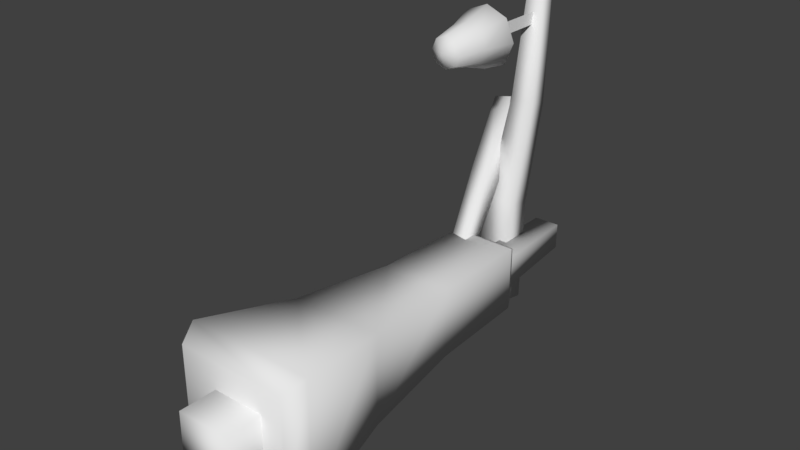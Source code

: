 # Source: LampPosts.blend  (saved by Blender 2.78.0; exported with 4.5.12 LTS)
import bpy
from mathutils import Matrix  # noqa: F401  (used for matrix-valued properties, if any)

bpy.ops.wm.read_factory_settings(use_empty=True)
scene = bpy.context.scene
scene.name = 'Scene'

# ---- collections
col_collection_1 = bpy.data.collections.new('Collection 1'); scene.collection.children.link(col_collection_1)

# ---- world
world_world = bpy.data.worlds.new('World'); scene.world = world_world
world_world.color = (0.05088, 0.05088, 0.05088)
world_world.use_sun_shadow = False
world_world.sun_shadow_jitter_overblur = 0.0
world_world.cycles.sampling_method = 'MANUAL'

# ---- meshes
me_cube_004 = bpy.data.meshes.new('Cube.004')
me_cube_004.from_pydata([(-0.1955, 0.001546, 0.1955), (-0.2381, 0.5351, 0.2381), (-0.1955, 0.001546, -0.1955), (-0.2381, 0.5351, -0.2381), (0.1955, 0.001546, 0.1955), (0.2381, 0.5351, 0.2381), (0.1955, 0.001546, -0.1955), (0.2381, 0.5351, -0.2381), (-0.1682, 0.2538, 0.1682), (-0.1682, 0.2538, -0.1682), (0.1682, 0.2538, -0.1682), (0.1682, 0.2538, 0.1682), (0.0, 0.7027, -5.96e-08), (0.0, 0.001546, -1.164e-10), (-0.1005, 0.6011, 0.1005), (-0.1005, 0.6011, -0.1005), (0.1005, 0.6011, 0.1005), (0.1005, 0.6011, -0.1005)], [], [(8, 1, 3, 9), (9, 3, 7, 10), (10, 7, 5, 11), (11, 5, 1, 8), (0, 2, 13), (15, 14, 12), (4, 11, 8, 0), (6, 10, 11, 4), (2, 9, 10, 6), (0, 8, 9, 2), (14, 16, 12), (17, 15, 12), (16, 17, 12), (6, 4, 13), (4, 0, 13), (2, 6, 13), (5, 7, 17, 16), (7, 3, 15, 17), (1, 5, 16, 14), (3, 1, 14, 15)])
me_cube_004.polygons.foreach_set('use_smooth', [True] * 20)
_uv = me_cube_004.uv_layers.new(name='UVMap')
_uv.uv.foreach_set('vector', [0.5543, 0.185, 0.6141, 0.3542, 0.3254, 0.3954, 0.3199, 0.1915, 0.3199, 0.1915, 0.3254, 0.3954, 0.01551, 0.3486, 0.08949, 0.1667, 0.5543, 0.5959, 0.6141, 0.7651, 0.3254, 0.8063, 0.3199, 0.6024, 0.3199, 0.6024, 0.3254, 0.8063, 0.01551, 0.7595, 0.08949, 0.5777, 0.9032, 0.3859, 0.9032, 0.644, 0.7742, 0.5149, 0.7457, 0.2522, 0.7478, 0.1161, 0.8148, 0.1852, 0.3172, 0.4264, 0.3199, 0.6024, 0.08949, 0.5777, 0.07919, 0.4264, 0.5741, 0.4294, 0.5543, 0.5959, 0.3199, 0.6024, 0.3172, 0.4264, 0.3172, 0.01551, 0.3199, 0.1915, 0.08949, 0.1667, 0.07919, 0.01551, 0.5741, 0.01852, 0.5543, 0.185, 0.3199, 0.1915, 0.3172, 0.01551, 0.7478, 0.1161, 0.8838, 0.1182, 0.8148, 0.1852, 0.8818, 0.2542, 0.7457, 0.2522, 0.8148, 0.1852, 0.8838, 0.1182, 0.8818, 0.2542, 0.8148, 0.1852, 0.6451, 0.644, 0.6451, 0.3859, 0.7742, 0.5149, 0.6451, 0.3859, 0.9032, 0.3859, 0.7742, 0.5149, 0.9032, 0.644, 0.6451, 0.644, 0.7742, 0.5149, 0.9844, 0.01551, 0.9845, 0.3548, 0.8818, 0.2542, 0.8838, 0.1182, 0.9845, 0.3548, 0.6451, 0.3548, 0.7457, 0.2522, 0.8818, 0.2542, 0.6451, 0.01551, 0.9844, 0.01551, 0.8838, 0.1182, 0.7478, 0.1161, 0.6451, 0.3548, 0.6451, 0.01551, 0.7478, 0.1161, 0.7457, 0.2522])
me_cube_004.use_remesh_preserve_volume = False
me_cube_004.use_remesh_preserve_attributes = False
me_cube_004.use_mirror_vertex_groups = False
me_cube_004.update()
me_cube_002 = bpy.data.meshes.new('Cube.002')
me_cube_002.from_pydata([(-0.5, -0.08792, 0.5), (-0.25, 3.04, 0.25), (-0.5, -0.08792, -0.5), (-0.25, 3.04, -0.25), (0.5, -0.08792, 0.5), (0.25, 3.04, 0.25), (0.5, -0.08792, -0.5), (0.25, 3.04, -0.25), (-0.585, 0.09733, 0.585), (-0.4165, 1.006, 0.4165), (-0.322, 1.994, 0.322), (-0.3, 2.945, 0.3), (-0.3, 2.945, -0.3), (-0.322, 1.994, -0.322), (-0.4165, 1.006, -0.4165), (-0.585, 0.09733, -0.585), (0.3, 2.945, -0.3), (0.322, 1.994, -0.322), (0.4165, 1.006, -0.4165), (0.585, 0.09733, -0.585), (0.3, 2.945, 0.3), (0.322, 1.994, 0.322), (0.4165, 1.006, 0.4165), (0.585, 0.09733, 0.585)], [], [(11, 1, 3, 12), (12, 3, 7, 16), (16, 7, 5, 20), (20, 5, 1, 11), (2, 6, 4, 0), (7, 3, 1, 5), (4, 23, 8, 0), (23, 22, 9, 8), (22, 21, 10, 9), (21, 20, 11, 10), (6, 19, 23, 4), (19, 18, 22, 23), (18, 17, 21, 22), (17, 16, 20, 21), (2, 15, 19, 6), (15, 14, 18, 19), (14, 13, 17, 18), (13, 12, 16, 17), (0, 8, 15, 2), (8, 9, 14, 15), (9, 10, 13, 14), (10, 11, 12, 13)])
me_cube_002.polygons.foreach_set('use_smooth', [True] * 22)
_uv = me_cube_002.uv_layers.new(name='UVMap')
_uv.uv.foreach_set('vector', [0.7864, 0.8433, 0.8066, 0.8644, 0.7351, 0.9775, 0.7037, 0.9735, 0.9242, 0.7622, 0.9274, 0.7986, 0.8061, 0.8649, 0.7859, 0.8438, 0.7859, 0.8438, 0.8061, 0.8649, 0.7346, 0.978, 0.7032, 0.974, 0.9247, 0.7617, 0.9279, 0.7981, 0.8066, 0.8644, 0.7864, 0.8433, 0.8205, 0.03681, 0.9712, 0.2677, 0.7403, 0.4184, 0.5896, 0.1875, 0.3596, 0.7562, 0.26, 0.8517, 0.1646, 0.7521, 0.2641, 0.6567, 0.401, 0.03802, 0.4562, 0.0542, 0.2736, 0.2774, 0.2372, 0.2404, 0.4562, 0.0542, 0.6165, 0.2949, 0.425, 0.4468, 0.2736, 0.2774, 0.6165, 0.2949, 0.7695, 0.5451, 0.6234, 0.6566, 0.425, 0.4468, 0.7695, 0.5451, 0.9247, 0.7617, 0.7864, 0.8433, 0.6234, 0.6566, 0.2367, 0.2409, 0.2731, 0.2778, 0.04211, 0.4672, 0.02291, 0.4006, 0.2731, 0.2778, 0.4245, 0.4472, 0.2608, 0.6174, 0.04211, 0.4672, 0.4245, 0.4472, 0.6229, 0.6571, 0.4908, 0.7975, 0.2608, 0.6174, 0.6229, 0.6571, 0.7859, 0.8438, 0.7032, 0.974, 0.4908, 0.7975, 0.4005, 0.03849, 0.4557, 0.05467, 0.2731, 0.2778, 0.2367, 0.2409, 0.4557, 0.05467, 0.616, 0.2954, 0.4245, 0.4472, 0.2731, 0.2778, 0.616, 0.2954, 0.769, 0.5455, 0.6229, 0.6571, 0.4245, 0.4472, 0.769, 0.5455, 0.9242, 0.7622, 0.7859, 0.8438, 0.6229, 0.6571, 0.2372, 0.2404, 0.2736, 0.2774, 0.0426, 0.4667, 0.0234, 0.4001, 0.2736, 0.2774, 0.425, 0.4468, 0.2613, 0.617, 0.0426, 0.4667, 0.425, 0.4468, 0.6234, 0.6566, 0.4912, 0.797, 0.2613, 0.617, 0.6234, 0.6566, 0.7864, 0.8433, 0.7037, 0.9735, 0.4912, 0.797])
me_cube_002.use_remesh_preserve_volume = False
me_cube_002.use_remesh_preserve_attributes = False
me_cube_002.use_mirror_vertex_groups = False
me_cube_002.update()
me_cube_001 = bpy.data.meshes.new('Cube.001')
me_cube_001.from_pydata([(-0.001777, -1.282, -0.1405), (-0.001777, -0.7313, -0.2802), (0.1377, -0.9982, -0.1392), (0.139, -1.282, 0.0002857), (0.2787, -0.7313, 0.0002857), (0.1377, -0.9982, 0.1398), (-0.001777, -1.282, 0.141), (-0.001777, -0.7313, 0.2807), (0.1965, -0.7313, -0.198), (0.09774, -1.282, -0.09924), (0.1965, -0.7313, 0.1986), (0.09774, -1.282, 0.09981), (-0.2001, -0.7313, -0.198), (-0.1013, -1.282, -0.09924), (-0.2001, -0.7313, 0.1986), (-0.1013, -1.282, 0.09981), (-0.1413, -0.9982, -0.1392), (-0.2822, -0.7313, 0.0002857), (-0.1413, -0.9982, 0.1398), (-0.1425, -1.282, 0.0002857), (-0.199, -0.9982, 0.0002859), (-0.001777, -0.9982, -0.197), (0.1955, -0.9982, 0.0002859), (-0.001777, -0.9982, 0.1975), (-0.001777, -1.334, 0.0002857), (-0.001777, -0.4942, 0.0002857), (-0.001777, 0.00153, 0.0575), (-0.001777, -0.5551, 0.0575), (-0.001777, 0.00153, -0.055), (-0.001777, -0.5551, -0.055), (-0.003258, 0.00153, 0.0575), (-0.003258, -0.5551, 0.0575), (-0.003258, 0.00153, -0.055), (-0.003258, -0.5551, -0.055)], [], [(9, 2, 22, 3), (3, 22, 5, 11), (16, 12, 1, 21), (13, 16, 21, 0), (0, 21, 2, 9), (18, 14, 17, 20), (15, 18, 20, 19), (19, 20, 16, 13), (4, 8, 25), (13, 0, 24), (23, 7, 14, 18), (22, 4, 10, 5), (21, 1, 8, 2), (20, 17, 12, 16), (2, 8, 4, 22), (6, 23, 18, 15), (11, 5, 23, 6), (5, 10, 7, 23), (6, 15, 24), (15, 19, 24), (9, 3, 24), (12, 17, 25), (14, 7, 25), (1, 12, 25), (0, 9, 24), (11, 6, 24), (19, 13, 24), (3, 11, 24), (10, 4, 25), (17, 14, 25), (7, 10, 25), (8, 1, 25), (26, 27, 29, 28), (30, 32, 33, 31)])
me_cube_001.polygons.foreach_set('use_smooth', [True] * 34)
_uv = me_cube_001.uv_layers.new(name='UVMap')
_uv.uv.foreach_set('vector', [0.4158, 0.5378, 0.4498, 0.7434, 0.3397, 0.7528, 0.3401, 0.5442, 0.3401, 0.5442, 0.3397, 0.7528, 0.2296, 0.7419, 0.2645, 0.5379, 0.4472, 0.2705, 0.4865, 0.0722, 0.6327, 0.1183, 0.5513, 0.3007, 0.4124, 0.4745, 0.4472, 0.2705, 0.5513, 0.3007, 0.4856, 0.4931, 0.4901, 0.5194, 0.5543, 0.7144, 0.4498, 0.7434, 0.4158, 0.5378, 0.227, 0.2691, 0.1866, 0.07343, 0.3359, 0.05787, 0.3371, 0.2597, 0.2611, 0.4746, 0.227, 0.2691, 0.3371, 0.2597, 0.3368, 0.4682, 0.3368, 0.4682, 0.3371, 0.2597, 0.4472, 0.2705, 0.4124, 0.4745, 0.9284, 0.4084, 0.983, 0.5787, 0.7501, 0.5594, 0.615, 0.2067, 0.6514, 0.1355, 0.7192, 0.215, 0.1225, 0.2981, 0.04405, 0.1183, 0.1866, 0.07343, 0.227, 0.2691, 0.3397, 0.7528, 0.3408, 0.9546, 0.1902, 0.9402, 0.2296, 0.7419, 0.5543, 0.7144, 0.6327, 0.8942, 0.4901, 0.939, 0.4498, 0.7434, 0.3371, 0.2597, 0.3359, 0.05787, 0.4865, 0.0722, 0.4472, 0.2705, 0.4498, 0.7434, 0.4901, 0.939, 0.3408, 0.9546, 0.3397, 0.7528, 0.1868, 0.4931, 0.1225, 0.2981, 0.227, 0.2691, 0.2611, 0.4746, 0.2645, 0.5379, 0.2296, 0.7419, 0.1255, 0.7117, 0.1913, 0.5193, 0.2296, 0.7419, 0.1902, 0.9402, 0.04405, 0.894, 0.1255, 0.7117, 0.787, 0.2946, 0.7109, 0.3192, 0.7192, 0.215, 0.7109, 0.3192, 0.6396, 0.2828, 0.7192, 0.215, 0.7275, 0.1109, 0.7987, 0.1472, 0.7192, 0.215, 0.7308, 0.7922, 0.5718, 0.7104, 0.7501, 0.5594, 0.5173, 0.5401, 0.5991, 0.3811, 0.7501, 0.5594, 0.9011, 0.7377, 0.7308, 0.7922, 0.7501, 0.5594, 0.6514, 0.1355, 0.7275, 0.1109, 0.7192, 0.215, 0.8233, 0.2233, 0.787, 0.2946, 0.7192, 0.215, 0.6396, 0.2828, 0.615, 0.2067, 0.7192, 0.215, 0.7987, 0.1472, 0.8233, 0.2233, 0.7192, 0.215, 0.7694, 0.3265, 0.9284, 0.4084, 0.7501, 0.5594, 0.5718, 0.7104, 0.5173, 0.5401, 0.7501, 0.5594, 0.5991, 0.3811, 0.7694, 0.3265, 0.7501, 0.5594, 0.983, 0.5787, 0.9011, 0.7377, 0.7501, 0.5594, 0.02284, 0.7132, 0.02284, 0.3149, 0.1033, 0.3149, 0.1033, 0.7132, 0.1032, 0.7132, 0.02268, 0.7132, 0.02268, 0.3149, 0.1032, 0.3149])
me_cube_001.use_remesh_preserve_volume = False
me_cube_001.use_remesh_preserve_attributes = False
me_cube_001.use_mirror_vertex_groups = False
me_cube_001.update()
me_cube = bpy.data.meshes.new('Cube')
me_cube.from_pydata([(0.272, -0.4334, -0.1874), (0.2719, -0.4278, 0.2966), (-0.212, -0.4345, 0.2966), (-0.212, -0.44, -0.1874), (0.09003, 3.957, -0.1159), (0.08999, 3.96, 0.1241), (-0.15, 3.957, 0.1241), (-0.1499, 3.954, -0.1159), (0.1718, 1.013, -0.137), (0.1901, 2.478, -0.165), (0.1716, 1.032, 0.2652), (0.1899, 2.493, 0.156), (-0.2307, 1.049, 0.2642), (-0.1312, 2.506, 0.1552), (-0.2305, 1.03, -0.138), (-0.131, 2.491, -0.1658), (-0.02349, 3.519, -0.4989), (-0.02354, 3.21, -0.4407), (-0.3381, 3.209, -0.4449), (-0.3381, 3.518, -0.5031), (-0.1418, 3.969, 2.32), (-0.1418, 3.815, 2.349), (-0.2978, 3.815, 2.347), (-0.2978, 3.968, 2.318), (-0.08858, 3.65, 0.433), (-0.07673, 3.833, 1.367), (-0.08875, 3.395, 0.4905), (-0.07686, 3.629, 1.413), (-0.3503, 3.397, 0.5007), (-0.2856, 3.631, 1.421), (-0.3501, 3.652, 0.4432), (-0.2854, 3.835, 1.376), (-0.3635, 3.815, 1.361), (-0.3256, 3.982, 1.199), (-0.5558, 3.984, 1.148), (-0.5937, 3.817, 1.31), (-0.09354, 2.349, -0.1779), (-0.07472, 2.432, -0.2582), (-0.1889, 2.433, -0.2838), (-0.2077, 2.35, -0.2035), (-0.2915, 3.341, 0.8407), (-0.168, 2.834, 0.3532), (-0.259, 3.475, 0.7013), (-0.142, 2.941, 0.242), (-0.4487, 3.47, 0.6513), (-0.2934, 2.937, 0.2021), (-0.4813, 3.335, 0.7908), (-0.3194, 2.829, 0.3133)], [], [(0, 1, 2, 3), (4, 7, 6, 5), (9, 4, 5, 11), (11, 5, 6, 13), (13, 6, 7, 15), (8, 0, 3, 14), (4, 9, 15, 7), (9, 8, 14, 15), (2, 12, 14, 3), (12, 13, 15, 14), (1, 10, 12, 2), (10, 11, 13, 12), (0, 8, 10, 1), (8, 9, 11, 10), (16, 17, 18, 19), (20, 23, 22, 21), (25, 20, 21, 27), (27, 21, 22, 29), (29, 22, 23, 31), (24, 16, 19, 30), (20, 25, 31, 23), (25, 24, 30, 31), (18, 28, 30, 19), (28, 29, 31, 30), (17, 26, 28, 18), (26, 27, 29, 28), (16, 24, 26, 17), (24, 25, 27, 26), (32, 33, 34, 35), (36, 39, 38, 37), (41, 36, 37, 43), (43, 37, 38, 45), (45, 38, 39, 47), (40, 32, 35, 46), (36, 41, 47, 39), (41, 40, 46, 47), (34, 44, 46, 35), (44, 45, 47, 46), (33, 42, 44, 34), (42, 43, 45, 44), (32, 40, 42, 33), (40, 41, 43, 42)])
me_cube.polygons.foreach_set('use_smooth', [True] * 42)
_uv = me_cube.uv_layers.new(name='UVMap')
_uv.uv.foreach_set('vector', [0.1738, 0.1716, 0.09809, 0.2533, 0.01634, 0.1776, 0.09202, 0.09587, 0.8998, 0.8978, 0.941, 0.9355, 0.9033, 0.9767, 0.862, 0.939, 0.6583, 0.6572, 0.8998, 0.8978, 0.862, 0.939, 0.6095, 0.7121, 0.6095, 0.7121, 0.862, 0.939, 0.827, 0.9824, 0.5642, 0.771, 0.7721, 0.5624, 0.984, 0.825, 0.941, 0.8605, 0.7136, 0.609, 0.417, 0.4149, 0.1738, 0.1716, 0.2564, 0.09706, 0.4891, 0.3521, 0.8998, 0.8978, 0.6583, 0.6572, 0.7136, 0.609, 0.941, 0.8605, 0.6583, 0.6572, 0.417, 0.4149, 0.4891, 0.3521, 0.7136, 0.609, 0.3436, 0.0245, 0.5628, 0.2931, 0.4891, 0.3521, 0.2564, 0.09706, 0.5628, 0.2931, 0.7721, 0.5624, 0.7136, 0.609, 0.4891, 0.3521, 0.09809, 0.2533, 0.3521, 0.4866, 0.2936, 0.5614, 0.02632, 0.3403, 0.3521, 0.4866, 0.6095, 0.7121, 0.5642, 0.771, 0.2936, 0.5614, 0.1738, 0.1716, 0.417, 0.4149, 0.3521, 0.4866, 0.09809, 0.2533, 0.417, 0.4149, 0.6583, 0.6572, 0.6095, 0.7121, 0.3521, 0.4866, 0.1738, 0.1716, 0.09809, 0.2533, 0.01634, 0.1776, 0.09202, 0.09587, 0.8998, 0.8978, 0.941, 0.9355, 0.9033, 0.9767, 0.862, 0.939, 0.6583, 0.6572, 0.8998, 0.8978, 0.862, 0.939, 0.6095, 0.7121, 0.6095, 0.7121, 0.862, 0.939, 0.827, 0.9824, 0.5642, 0.771, 0.7721, 0.5624, 0.984, 0.825, 0.941, 0.8605, 0.7136, 0.609, 0.417, 0.4149, 0.1738, 0.1716, 0.2564, 0.09706, 0.4891, 0.3521, 0.8998, 0.8978, 0.6583, 0.6572, 0.7136, 0.609, 0.941, 0.8605, 0.6583, 0.6572, 0.417, 0.4149, 0.4891, 0.3521, 0.7136, 0.609, 0.3436, 0.0245, 0.5628, 0.2931, 0.4891, 0.3521, 0.2564, 0.09706, 0.5628, 0.2931, 0.7721, 0.5624, 0.7136, 0.609, 0.4891, 0.3521, 0.09809, 0.2533, 0.3521, 0.4866, 0.2936, 0.5614, 0.02632, 0.3403, 0.3521, 0.4866, 0.6095, 0.7121, 0.5642, 0.771, 0.2936, 0.5614, 0.1738, 0.1716, 0.417, 0.4149, 0.3521, 0.4866, 0.09809, 0.2533, 0.417, 0.4149, 0.6583, 0.6572, 0.6095, 0.7121, 0.3521, 0.4866, 0.1738, 0.1716, 0.09809, 0.2533, 0.01634, 0.1776, 0.09202, 0.09587, 0.8998, 0.8978, 0.941, 0.9355, 0.9033, 0.9767, 0.862, 0.939, 0.6583, 0.6572, 0.8998, 0.8978, 0.862, 0.939, 0.6095, 0.7121, 0.6095, 0.7121, 0.862, 0.939, 0.827, 0.9824, 0.5642, 0.771, 0.7721, 0.5624, 0.984, 0.825, 0.941, 0.8605, 0.7136, 0.609, 0.417, 0.4149, 0.1738, 0.1716, 0.2564, 0.09706, 0.4891, 0.3521, 0.8998, 0.8978, 0.6583, 0.6572, 0.7136, 0.609, 0.941, 0.8605, 0.6583, 0.6572, 0.417, 0.4149, 0.4891, 0.3521, 0.7136, 0.609, 0.3436, 0.0245, 0.5628, 0.2931, 0.4891, 0.3521, 0.2564, 0.09706, 0.5628, 0.2931, 0.7721, 0.5624, 0.7136, 0.609, 0.4891, 0.3521, 0.09809, 0.2533, 0.3521, 0.4866, 0.2936, 0.5614, 0.02632, 0.3403, 0.3521, 0.4866, 0.6095, 0.7121, 0.5642, 0.771, 0.2936, 0.5614, 0.1738, 0.1716, 0.417, 0.4149, 0.3521, 0.4866, 0.09809, 0.2533, 0.417, 0.4149, 0.6583, 0.6572, 0.6095, 0.7121, 0.3521, 0.4866])
me_cube.use_remesh_preserve_volume = False
me_cube.use_remesh_preserve_attributes = False
me_cube.use_mirror_vertex_groups = False
me_cube.update()

# ---- objects
ob_lantern_02 = bpy.data.objects.new('Lantern_02', me_cube_004)
ob_lamppost_02 = bpy.data.objects.new('LampPost_02', me_cube_002)
ob_lantern_01 = bpy.data.objects.new('Lantern_01', me_cube_001)
ob_lamppost_01 = bpy.data.objects.new('LampPost_01', me_cube)

# ---- transforms, parenting, visibility, modifiers, constraints
ob_lantern_02.location = (0.0, 0.0, 0.0)
ob_lantern_02.lineart.crease_threshold = 0.0
ob_lamppost_02.location = (0.0, 0.0, 0.0)
ob_lamppost_02.lineart.crease_threshold = 0.0
ob_lantern_01.location = (-0.1505, 3.816, 2.105)
ob_lantern_01.lock_rotations_4d = False
ob_lantern_01.empty_display_type = 'ARROWS'
ob_lantern_01.lineart.crease_threshold = 0.0
ob_lamppost_01.location = (0.05017, 0.006647, -0.03598)
ob_lamppost_01.lock_rotations_4d = False
ob_lamppost_01.empty_display_type = 'ARROWS'
ob_lamppost_01.lineart.crease_threshold = 0.0

# ---- collection membership
col_collection_1.objects.link(ob_lantern_02)
col_collection_1.objects.link(ob_lamppost_02)
col_collection_1.objects.link(ob_lantern_01)
col_collection_1.objects.link(ob_lamppost_01)

# ---- scene / render settings (as saved in the file)
scene.frame_start = 1; scene.frame_end = 250; scene.frame_set(1)
scene.render.engine = 'BLENDER_EEVEE_NEXT'
scene.render.resolution_percentage = 50
scene.render.dither_intensity = 0.0
scene.cycles.use_denoising = False
scene.cycles.samples = 128
scene.cycles.sampling_pattern = 'TABULATED_SOBOL'
scene.cycles.light_sampling_threshold = 0.0
scene.cycles.use_adaptive_sampling = False
scene.cycles.use_light_tree = False
scene.cycles.blur_glossy = 0.0
scene.cycles.sample_clamp_indirect = 0.0
scene.view_settings.view_transform = 'Standard'
bpy.context.view_layer.update()

# ---- added for rendering (the .blend has no active camera and no usable light): camera, sun
cam_auto = bpy.data.cameras.new('AutoCamera')
cam_auto.lens = 50.0
cam_auto.sensor_width = 36.0
cam_auto.clip_end = 1000.0
ob_auto_camera = bpy.data.objects.new('AutoCamera', cam_auto)
scene.collection.objects.link(ob_auto_camera)
ob_auto_camera.location = (5.04798, -4.2787, 4.93851)
ob_auto_camera.rotation_euler = (1.09748, -7.21219e-08, 0.694738)
scene.camera = ob_auto_camera
light_auto_sun = bpy.data.lights.new('AutoSun', 'SUN')
light_auto_sun.energy = 3.0
light_auto_sun.angle = 0.0523599
ob_auto_sun = bpy.data.objects.new('AutoSun', light_auto_sun)
scene.collection.objects.link(ob_auto_sun)
ob_auto_sun.rotation_euler = (0.872665, 0.174533, 0.523599)
bpy.context.view_layer.update()
